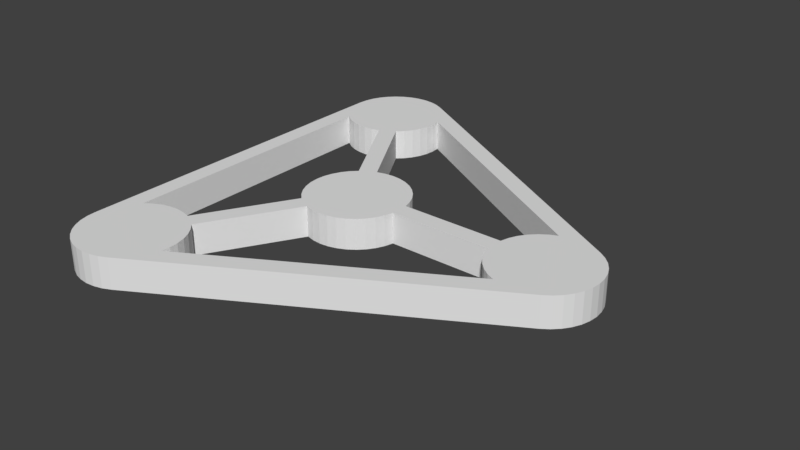 # Source: map.blend  (saved by Blender 2.79.0; exported with 4.5.12 LTS)
import bpy
from mathutils import Matrix  # noqa: F401  (used for matrix-valued properties, if any)

bpy.ops.wm.read_factory_settings(use_empty=True)
scene = bpy.context.scene
scene.name = 'Scene'

# ---- collections
col_collection_1 = bpy.data.collections.new('Collection 1'); scene.collection.children.link(col_collection_1)

# ---- world
world_world = bpy.data.worlds.new('World'); scene.world = world_world
world_world.color = (0.05088, 0.05088, 0.05088)
world_world.use_sun_shadow = False
world_world.sun_shadow_jitter_overblur = 0.0
world_world.cycles.sampling_method = 'MANUAL'

# ---- meshes
me_cylinder_002 = bpy.data.meshes.new('Cylinder.002')
me_cylinder_002.from_pydata([(0.0, 0.0, 0.0), (2.5, 4.33, 0.0), (3.214, 3.83, 0.0), (3.83, 3.214, 0.0), (4.33, 2.5, 0.0), (4.698, 1.71, 0.0), (4.924, 0.8682, 0.0), (4.924, -0.8682, 0.0), (4.698, -1.71, 0.0), (4.33, -2.5, 0.0), (3.83, -3.214, 0.0), (3.214, -3.83, 0.0), (20.0, 0.0, 0.0), (22.5, 4.33, 0.0), (23.21, 3.83, 0.0), (23.83, 3.214, 0.0), (24.33, 2.5, 0.0), (24.7, 1.71, 0.0), (24.92, 0.8682, 0.0), (25.0, 3.775e-07, 0.0), (24.92, -0.8682, 0.0), (24.7, -1.71, 0.0), (24.33, -2.5, 0.0), (23.83, -3.214, 0.0), (23.21, -3.83, 0.0), (22.5, -4.33, 0.0), (18.29, -4.698, 0.0), (17.5, -4.33, 0.0), (16.79, -3.83, 0.0), (16.17, -3.214, 0.0), (15.67, -2.5, 0.0), (15.3, -1.71, 0.0), (15.08, -0.8682, 0.0), (15.08, 0.8682, 0.0), (15.3, 1.71, 0.0), (15.67, 2.5, 0.0), (16.17, 3.214, 0.0), (16.79, 3.83, 0.0), (17.5, 4.33, 0.0), (18.29, 4.698, 0.0), (2.5, -4.33, 0.0), (0.8682, -4.924, 0.0), (1.71, -4.698, 0.0), (4.33, 2.5, 3.0), (3.83, 3.214, 3.0), (-10.0, -17.32, 0.0), (-4.924, -0.8682, 0.0), (-4.698, -1.71, 0.0), (-4.33, -2.5, 0.0), (-3.83, -3.214, 0.0), (-3.214, -3.83, 0.0), (-1.71, -4.698, 0.0), (-0.8682, -4.924, 0.0), (-4.768e-07, -5.0, 0.0), (-7.5, -21.65, 0.0), (-8.29, -22.02, 0.0), (-9.132, -22.24, 0.0), (-10.0, -22.32, 0.0), (-10.87, -22.24, 0.0), (-11.71, -22.02, 0.0), (-12.5, -21.65, 0.0), (-13.21, -21.15, 0.0), (-13.83, -20.53, 0.0), (-14.33, -19.82, 0.0), (-14.7, -19.03, 0.0), (-14.92, -18.19, 0.0), (-15.0, -17.32, 0.0), (-13.21, -13.49, 0.0), (-12.5, -12.99, 0.0), (-11.71, -12.62, 0.0), (-10.87, -12.4, 0.0), (-10.0, -12.32, 0.0), (-9.132, -12.4, 0.0), (-8.29, -12.62, 0.0), (-6.786, -13.49, 0.0), (-6.17, -14.11, 0.0), (-5.67, -14.82, 0.0), (-5.302, -15.61, 0.0), (-5.076, -16.45, 0.0), (-5.0, -17.32, 0.0), (-5.076, -18.19, 0.0), (-5.0, 4.768e-07, 0.0), (-4.698, 1.71, 0.0), (-4.924, 0.8682, 0.0), (3.214, 3.83, 3.0), (2.5, 4.33, 3.0), (-10.0, 17.32, 0.0), (1.71, 4.698, 0.0), (0.8682, 4.924, 0.0), (-4.768e-07, 5.0, 0.0), (-0.8682, 4.924, 0.0), (-1.71, 4.698, 0.0), (-3.214, 3.83, 0.0), (-3.83, 3.214, 0.0), (-4.33, 2.5, 0.0), (-15.0, 17.32, 0.0), (-14.92, 18.19, 0.0), (-14.7, 19.03, 0.0), (-14.33, 19.82, 0.0), (-13.83, 20.53, 0.0), (-13.21, 21.15, 0.0), (-12.5, 21.65, 0.0), (-11.71, 22.02, 0.0), (-10.87, 22.24, 0.0), (-10.0, 22.32, 0.0), (-9.132, 22.24, 0.0), (-8.29, 22.02, 0.0), (-7.5, 21.65, 0.0), (-5.076, 18.19, 0.0), (-5.0, 17.32, 0.0), (-5.076, 16.45, 0.0), (-5.302, 15.61, 0.0), (-5.67, 14.82, 0.0), (-6.17, 14.11, 0.0), (-6.786, 13.49, 0.0), (-8.29, 12.62, 0.0), (-9.132, 12.4, 0.0), (-10.0, 12.32, 0.0), (-10.87, 12.4, 0.0), (-11.71, 12.62, 0.0), (-12.5, 12.99, 0.0), (-13.21, 13.49, 0.0), (0.0, 0.0, 3.0), (4.698, 1.71, 3.0), (4.924, 0.8682, 3.0), (4.924, -0.8682, 3.0), (4.698, -1.71, 3.0), (4.33, -2.5, 3.0), (3.83, -3.214, 3.0), (3.214, -3.83, 3.0), (20.0, 0.0, 3.0), (22.5, 4.33, 3.0), (23.21, 3.83, 3.0), (23.83, 3.214, 3.0), (24.33, 2.5, 3.0), (24.7, 1.71, 3.0), (24.92, 0.8682, 3.0), (25.0, 3.775e-07, 3.0), (24.92, -0.8682, 3.0), (24.7, -1.71, 3.0), (24.33, -2.5, 3.0), (23.83, -3.214, 3.0), (23.21, -3.83, 3.0), (22.5, -4.33, 3.0), (18.29, -4.698, 3.0), (17.5, -4.33, 3.0), (16.79, -3.83, 3.0), (16.17, -3.214, 3.0), (15.67, -2.5, 3.0), (15.3, -1.71, 3.0), (15.08, -0.8682, 3.0), (15.08, 0.8682, 3.0), (15.3, 1.71, 3.0), (15.67, 2.5, 3.0), (16.17, 3.214, 3.0), (16.79, 3.83, 3.0), (17.5, 4.33, 3.0), (18.29, 4.698, 3.0), (2.5, -4.33, 3.0), (0.8682, -4.924, 3.0), (1.71, -4.698, 3.0), (-10.0, -17.32, 3.0), (-4.924, -0.8682, 3.0), (-4.698, -1.71, 3.0), (-4.33, -2.5, 3.0), (-3.83, -3.214, 3.0), (-3.214, -3.83, 3.0), (-1.71, -4.698, 3.0), (-0.8682, -4.924, 3.0), (-4.768e-07, -5.0, 3.0), (-7.5, -21.65, 3.0), (-8.29, -22.02, 3.0), (-9.132, -22.24, 3.0), (-10.0, -22.32, 3.0), (-10.87, -22.24, 3.0), (-11.71, -22.02, 3.0), (-12.5, -21.65, 3.0), (-13.21, -21.15, 3.0), (-13.83, -20.53, 3.0), (-14.33, -19.82, 3.0), (-14.7, -19.03, 3.0), (-14.92, -18.19, 3.0), (-15.0, -17.32, 3.0), (-13.21, -13.49, 3.0), (-12.5, -12.99, 3.0), (-11.71, -12.62, 3.0), (-10.87, -12.4, 3.0), (-10.0, -12.32, 3.0), (-9.132, -12.4, 3.0), (-8.29, -12.62, 3.0), (-6.786, -13.49, 3.0), (-6.17, -14.11, 3.0), (-5.67, -14.82, 3.0), (-5.302, -15.61, 3.0), (-5.076, -16.45, 3.0), (-5.0, -17.32, 3.0), (-5.076, -18.19, 3.0), (-5.0, 4.768e-07, 3.0), (-4.698, 1.71, 3.0), (-4.924, 0.8682, 3.0), (-10.0, 17.32, 3.0), (1.71, 4.698, 3.0), (0.8682, 4.924, 3.0), (-4.768e-07, 5.0, 3.0), (-0.8682, 4.924, 3.0), (-1.71, 4.698, 3.0), (-3.214, 3.83, 3.0), (-3.83, 3.214, 3.0), (-4.33, 2.5, 3.0), (-15.0, 17.32, 3.0), (-14.92, 18.19, 3.0), (-14.7, 19.03, 3.0), (-14.33, 19.82, 3.0), (-13.83, 20.53, 3.0), (-13.21, 21.15, 3.0), (-12.5, 21.65, 3.0), (-11.71, 22.02, 3.0), (-10.87, 22.24, 3.0), (-10.0, 22.32, 3.0), (-9.132, 22.24, 3.0), (-8.29, 22.02, 3.0), (-7.5, 21.65, 3.0), (-5.076, 18.19, 3.0), (-5.0, 17.32, 3.0), (-5.076, 16.45, 3.0), (-5.302, 15.61, 3.0), (-5.67, 14.82, 3.0), (-6.17, 14.11, 3.0), (-6.786, 13.49, 3.0), (-8.29, 12.62, 3.0), (-9.132, 12.4, 3.0), (-10.0, 12.32, 3.0), (-10.87, 12.4, 3.0), (-11.71, 12.62, 3.0), (-12.5, 12.99, 3.0), (-13.21, 13.49, 3.0)], [], [(0, 2, 1), (0, 3, 2), (0, 4, 3), (0, 5, 4), (0, 6, 5), (0, 8, 7), (0, 9, 8), (0, 10, 9), (0, 11, 10), (0, 40, 11), (12, 14, 13), (12, 15, 14), (12, 16, 15), (12, 17, 16), (12, 18, 17), (12, 19, 18), (12, 20, 19), (12, 21, 20), (12, 22, 21), (12, 23, 22), (12, 24, 23), (12, 25, 24), (12, 27, 26), (12, 28, 27), (12, 29, 28), (12, 30, 29), (12, 31, 30), (12, 32, 31), (0, 7, 6), (12, 34, 33), (12, 35, 34), (12, 36, 35), (12, 37, 36), (12, 38, 37), (12, 39, 38), (12, 33, 32), (7, 32, 33, 6), (0, 52, 53), (0, 53, 41), (0, 41, 42), (0, 42, 40), (45, 56, 55), (0, 46, 47), (0, 47, 48), (0, 48, 49), (0, 49, 50), (0, 51, 52), (0, 81, 46), (45, 55, 54), (12, 26, 25), (12, 13, 39), (45, 57, 56), (45, 58, 57), (45, 59, 58), (45, 60, 59), (45, 61, 60), (45, 62, 61), (45, 63, 62), (45, 64, 63), (45, 65, 64), (45, 66, 65), (45, 68, 67), (45, 69, 68), (45, 70, 69), (45, 71, 70), (45, 72, 71), (45, 73, 72), (0, 50, 51), (45, 75, 74), (45, 76, 75), (45, 77, 76), (45, 78, 77), (45, 79, 78), (45, 80, 79), (45, 74, 73), (50, 73, 74, 51), (45, 67, 66), (45, 54, 80), (0, 93, 94), (0, 94, 82), (0, 82, 83), (0, 83, 81), (86, 97, 96), (0, 87, 88), (0, 88, 89), (0, 89, 90), (0, 90, 91), (0, 92, 93), (0, 1, 87), (86, 96, 95), (86, 98, 97), (86, 99, 98), (86, 100, 99), (86, 101, 100), (86, 102, 101), (86, 103, 102), (86, 104, 103), (86, 105, 104), (86, 106, 105), (86, 107, 106), (86, 109, 108), (86, 110, 109), (86, 111, 110), (86, 112, 111), (86, 113, 112), (86, 114, 113), (0, 91, 92), (86, 116, 115), (86, 117, 116), (86, 118, 117), (86, 119, 118), (86, 120, 119), (86, 121, 120), (86, 115, 114), (91, 114, 115, 92), (86, 108, 107), (86, 95, 121), (39, 13, 107, 108), (26, 80, 54, 25), (67, 121, 95, 66), (122, 85, 84), (122, 84, 44), (122, 44, 43), (122, 43, 123), (122, 123, 124), (122, 125, 126), (122, 126, 127), (122, 127, 128), (122, 128, 129), (122, 129, 158), (130, 131, 132), (130, 132, 133), (130, 133, 134), (130, 134, 135), (130, 135, 136), (130, 136, 137), (130, 137, 138), (130, 138, 139), (130, 139, 140), (130, 140, 141), (130, 141, 142), (130, 142, 143), (130, 144, 145), (130, 145, 146), (130, 146, 147), (130, 147, 148), (130, 148, 149), (130, 149, 150), (122, 124, 125), (130, 151, 152), (130, 152, 153), (130, 153, 154), (130, 154, 155), (130, 155, 156), (130, 156, 157), (130, 150, 151), (125, 124, 151, 150), (122, 169, 168), (122, 159, 169), (122, 160, 159), (122, 158, 160), (161, 171, 172), (122, 163, 162), (122, 164, 163), (122, 165, 164), (122, 166, 165), (122, 168, 167), (122, 162, 197), (161, 170, 171), (130, 143, 144), (130, 157, 131), (161, 172, 173), (161, 173, 174), (161, 174, 175), (161, 175, 176), (161, 176, 177), (161, 177, 178), (161, 178, 179), (161, 179, 180), (161, 180, 181), (161, 181, 182), (161, 183, 184), (161, 184, 185), (161, 185, 186), (161, 186, 187), (161, 187, 188), (161, 188, 189), (122, 167, 166), (161, 190, 191), (161, 191, 192), (161, 192, 193), (161, 193, 194), (161, 194, 195), (161, 195, 196), (161, 189, 190), (166, 167, 190, 189), (161, 182, 183), (161, 196, 170), (122, 208, 207), (122, 198, 208), (122, 199, 198), (122, 197, 199), (200, 210, 211), (122, 202, 201), (122, 203, 202), (122, 204, 203), (122, 205, 204), (122, 207, 206), (122, 201, 85), (200, 209, 210), (200, 211, 212), (200, 212, 213), (200, 213, 214), (200, 214, 215), (200, 215, 216), (200, 216, 217), (200, 217, 218), (200, 218, 219), (200, 219, 220), (200, 220, 221), (200, 222, 223), (200, 223, 224), (200, 224, 225), (200, 225, 226), (200, 226, 227), (200, 227, 228), (122, 206, 205), (200, 229, 230), (200, 230, 231), (200, 231, 232), (200, 232, 233), (200, 233, 234), (200, 234, 235), (200, 228, 229), (205, 206, 229, 228), (200, 221, 222), (200, 235, 209), (157, 222, 221, 131), (144, 143, 170, 196), (183, 182, 209, 235), (27, 145, 144, 26), (80, 196, 195, 79), (107, 221, 220, 106), (51, 167, 168, 52), (28, 146, 145, 27), (50, 166, 189, 73), (74, 190, 167, 51), (109, 223, 222, 108), (29, 147, 146, 28), (81, 197, 162, 46), (110, 224, 223, 109), (30, 148, 147, 29), (2, 84, 85, 1), (57, 173, 172, 56), (1, 85, 201, 87), (111, 225, 224, 110), (31, 149, 148, 30), (3, 44, 84, 2), (58, 174, 173, 57), (94, 208, 198, 82), (112, 226, 225, 111), (32, 150, 149, 31), (82, 198, 199, 83), (4, 43, 44, 3), (59, 175, 174, 58), (113, 227, 226, 112), (97, 211, 210, 96), (5, 123, 43, 4), (60, 176, 175, 59), (114, 228, 227, 113), (34, 152, 151, 33), (88, 202, 203, 89), (6, 124, 123, 5), (61, 177, 176, 60), (89, 203, 204, 90), (35, 153, 152, 34), (90, 204, 205, 91), (62, 178, 177, 61), (8, 126, 125, 7), (116, 230, 229, 115), (36, 154, 153, 35), (63, 179, 178, 62), (93, 207, 208, 94), (9, 127, 126, 8), (117, 231, 230, 116), (37, 155, 154, 36), (87, 201, 202, 88), (64, 180, 179, 63), (96, 210, 209, 95), (10, 128, 127, 9), (118, 232, 231, 117), (38, 156, 155, 37), (65, 181, 180, 64), (11, 129, 128, 10), (119, 233, 232, 118), (39, 157, 156, 38), (66, 182, 181, 65), (120, 234, 233, 119), (7, 125, 150, 32), (14, 132, 131, 13), (33, 151, 124, 6), (68, 184, 183, 67), (121, 235, 234, 120), (67, 183, 235, 121), (15, 133, 132, 14), (53, 169, 159, 41), (95, 209, 182, 66), (69, 185, 184, 68), (91, 205, 228, 114), (41, 159, 160, 42), (26, 144, 196, 80), (16, 134, 133, 15), (115, 229, 206, 92), (92, 206, 207, 93), (70, 186, 185, 69), (108, 222, 157, 39), (56, 172, 171, 55), (54, 170, 143, 25), (17, 135, 134, 16), (13, 131, 221, 107), (71, 187, 186, 70), (47, 163, 164, 48), (98, 212, 211, 97), (18, 136, 135, 17), (48, 164, 165, 49), (72, 188, 187, 71), (49, 165, 166, 50), (99, 213, 212, 98), (19, 137, 136, 18), (42, 160, 158, 40), (73, 189, 188, 72), (100, 214, 213, 99), (20, 138, 137, 19), (52, 168, 169, 53), (46, 162, 163, 47), (101, 215, 214, 100), (21, 139, 138, 20), (55, 171, 170, 54), (75, 191, 190, 74), (102, 216, 215, 101), (22, 140, 139, 21), (40, 158, 129, 11), (76, 192, 191, 75), (103, 217, 216, 102), (23, 141, 140, 22), (77, 193, 192, 76), (104, 218, 217, 103), (24, 142, 141, 23), (78, 194, 193, 77), (105, 219, 218, 104), (25, 143, 142, 24), (83, 199, 197, 81), (79, 195, 194, 78), (106, 220, 219, 105)])
me_cylinder_002.use_remesh_preserve_volume = False
me_cylinder_002.use_remesh_preserve_attributes = False
me_cylinder_002.use_mirror_vertex_groups = False
me_cylinder_002.update()

# ---- objects
ob_cylinder = bpy.data.objects.new('Cylinder', me_cylinder_002)

# ---- transforms, parenting, visibility, modifiers, constraints
ob_cylinder.location = (0.0, 0.0, 0.0)
ob_cylinder.lineart.crease_threshold = 0.0

# ---- collection membership
col_collection_1.objects.link(ob_cylinder)

# ---- scene / render settings (as saved in the file)
scene.frame_start = 1; scene.frame_end = 250; scene.frame_set(1)
scene.render.engine = 'BLENDER_EEVEE_NEXT'
scene.render.resolution_percentage = 50
scene.render.dither_intensity = 0.0
scene.cycles.use_denoising = False
scene.cycles.samples = 128
scene.cycles.sampling_pattern = 'TABULATED_SOBOL'
scene.cycles.use_adaptive_sampling = False
scene.cycles.use_light_tree = False
scene.cycles.blur_glossy = 0.0
scene.cycles.sample_clamp_indirect = 0.0
scene.view_settings.view_transform = 'Standard'
bpy.context.view_layer.update()

# ---- added for rendering (the .blend has no active camera and no usable light): camera, sun
cam_auto = bpy.data.cameras.new('AutoCamera')
cam_auto.lens = 50.0
cam_auto.sensor_width = 36.0
cam_auto.clip_end = 1000.0
ob_auto_camera = bpy.data.objects.new('AutoCamera', cam_auto)
scene.collection.objects.link(ob_auto_camera)
ob_auto_camera.location = (60.5275, -66.633, 45.922)
ob_auto_camera.rotation_euler = (1.09748, -7.21219e-08, 0.694738)
scene.camera = ob_auto_camera
light_auto_sun = bpy.data.lights.new('AutoSun', 'SUN')
light_auto_sun.energy = 3.0
light_auto_sun.angle = 0.0523599
ob_auto_sun = bpy.data.objects.new('AutoSun', light_auto_sun)
scene.collection.objects.link(ob_auto_sun)
ob_auto_sun.rotation_euler = (0.872665, 0.174533, 0.523599)
bpy.context.view_layer.update()
